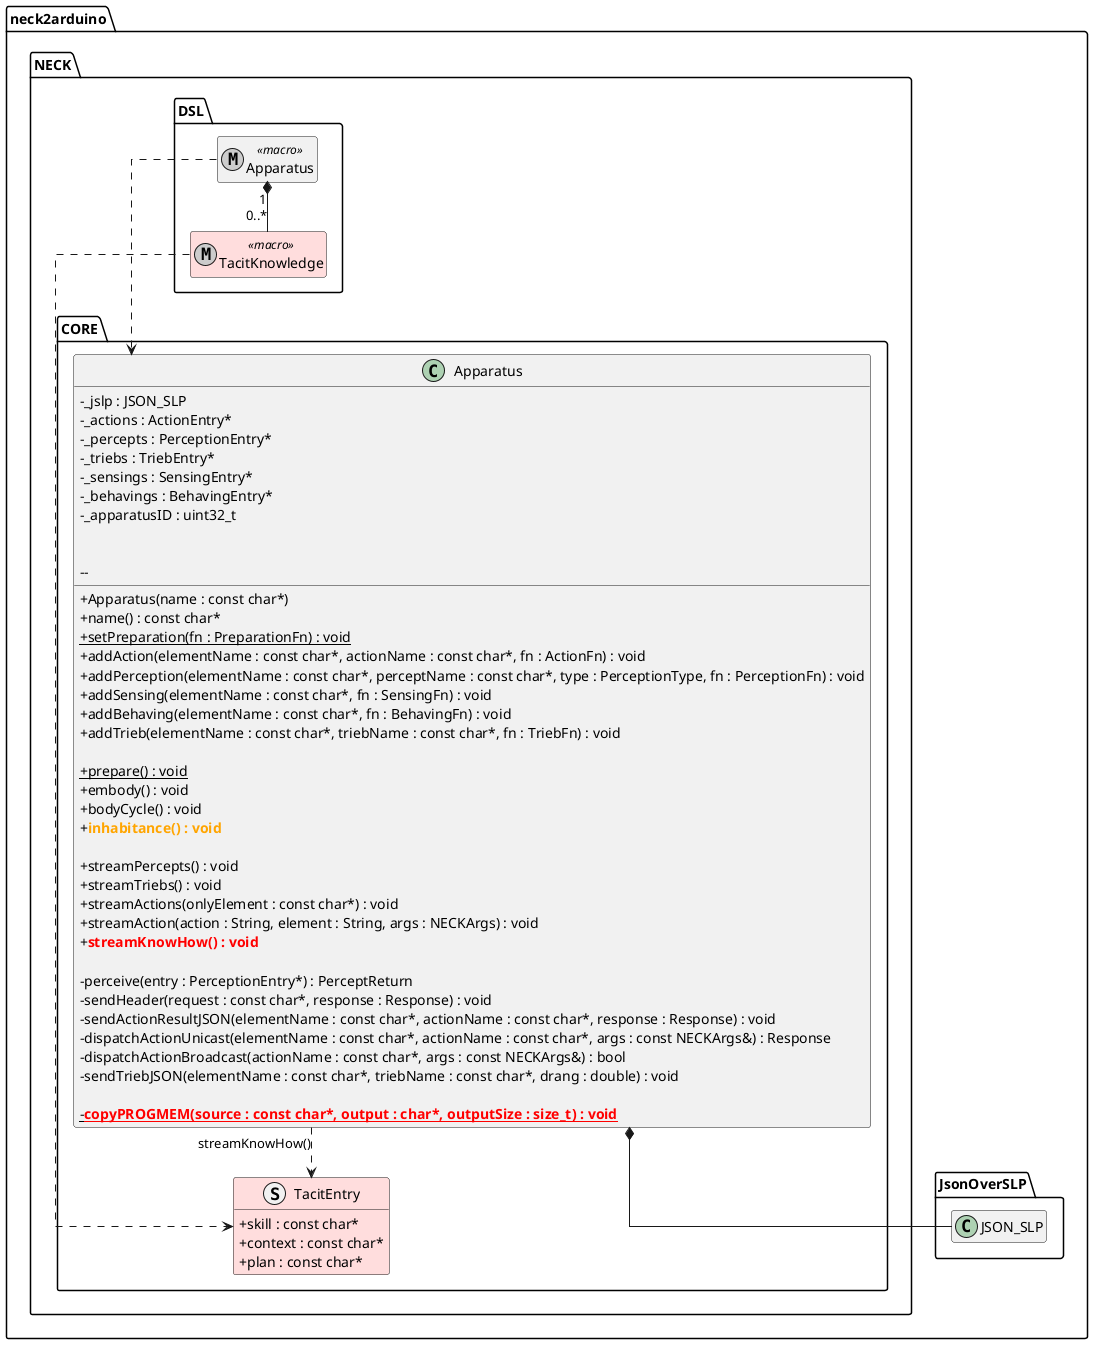

The diagram above was rendered by PlantUML. Its source (embedded in the PNG):
@startuml

top to bottom direction
skinparam classAttributeIconSize 0
skinparam packageStyle folder
skinparam linetype ortho
skinparam nodesep 25
skinparam ranksep 50

hide empty members

package "neck2arduino" {

    package "NECK" {

        package "DSL" as NECK_DSL {

            metaclass "Apparatus" as DSLApparatus <<macro>> {}

            
            metaclass "TacitKnowledge" as DSLTacitKnowledge <<macro>> #FFDDDD {}


        

            DSLApparatus "1" *-- "0..*" DSLTacitKnowledge

        }


        package "CORE" as NECK_CPP {


            struct "TacitEntry" as TacitEntry #FFDDDD {
                + skill : const char*
                + context : const char*
                + plan : const char*
            }


            class "Apparatus" as Apparatus {

                - _jslp : JSON_SLP
                - _actions : ActionEntry*
                - _percepts : PerceptionEntry*
                - _triebs : TriebEntry*
                - _sensings : SensingEntry*
                - _behavings : BehavingEntry*
                - _apparatusID : uint32_t

                + Apparatus(name : const char*)
                + name() : const char*

                --

                + {static} setPreparation(fn : PreparationFn) : void
                + addAction(elementName : const char*, actionName : const char*, fn : ActionFn) : void
                + addPerception(elementName : const char*, perceptName : const char*, type : PerceptionType, fn : PerceptionFn) : void
                + addSensing(elementName : const char*, fn : SensingFn) : void
                + addBehaving(elementName : const char*, fn : BehavingFn) : void
                + addTrieb(elementName : const char*, triebName : const char*, fn : TriebFn) : void

                + {static} prepare() : void
                + embody() : void
                + bodyCycle() : void
                + <color:orange><b>inhabitance() : void</b></color>

                + streamPercepts() : void
                + streamTriebs() : void
                + streamActions(onlyElement : const char*) : void
                + streamAction(action : String, element : String, args : NECKArgs) : void
                + <color:red><b>streamKnowHow() : void</b></color>

                - perceive(entry : PerceptionEntry*) : PerceptReturn
                - sendHeader(request : const char*, response : Response) : void
                - sendActionResultJSON(elementName : const char*, actionName : const char*, response : Response) : void
                - dispatchActionUnicast(elementName : const char*, actionName : const char*, args : const NECKArgs&) : Response
                - dispatchActionBroadcast(actionName : const char*, args : const NECKArgs&) : bool
                - sendTriebJSON(elementName : const char*, triebName : const char*, drang : double) : void

                {static} - <color:red><b>copyPROGMEM(source : const char*, output : char*, outputSize : size_t) : void</b></color>

            }

        }


        DSLApparatus ..down.> Apparatus

    }


    package "JsonOverSLP" {

        class "JSON_SLP" as JSON_SLP {
        }

    }




    ' ========================================================
    ' CONHECIMENTO TÁCITO
    ' ========================================================

    DSLTacitKnowledge ..> TacitEntry

    Apparatus ..> TacitEntry : streamKnowHow()


    ' ========================================================
    ' COMUNICAÇÃO
    ' ========================================================

    Apparatus *-- JSON_SLP



}

@enduml